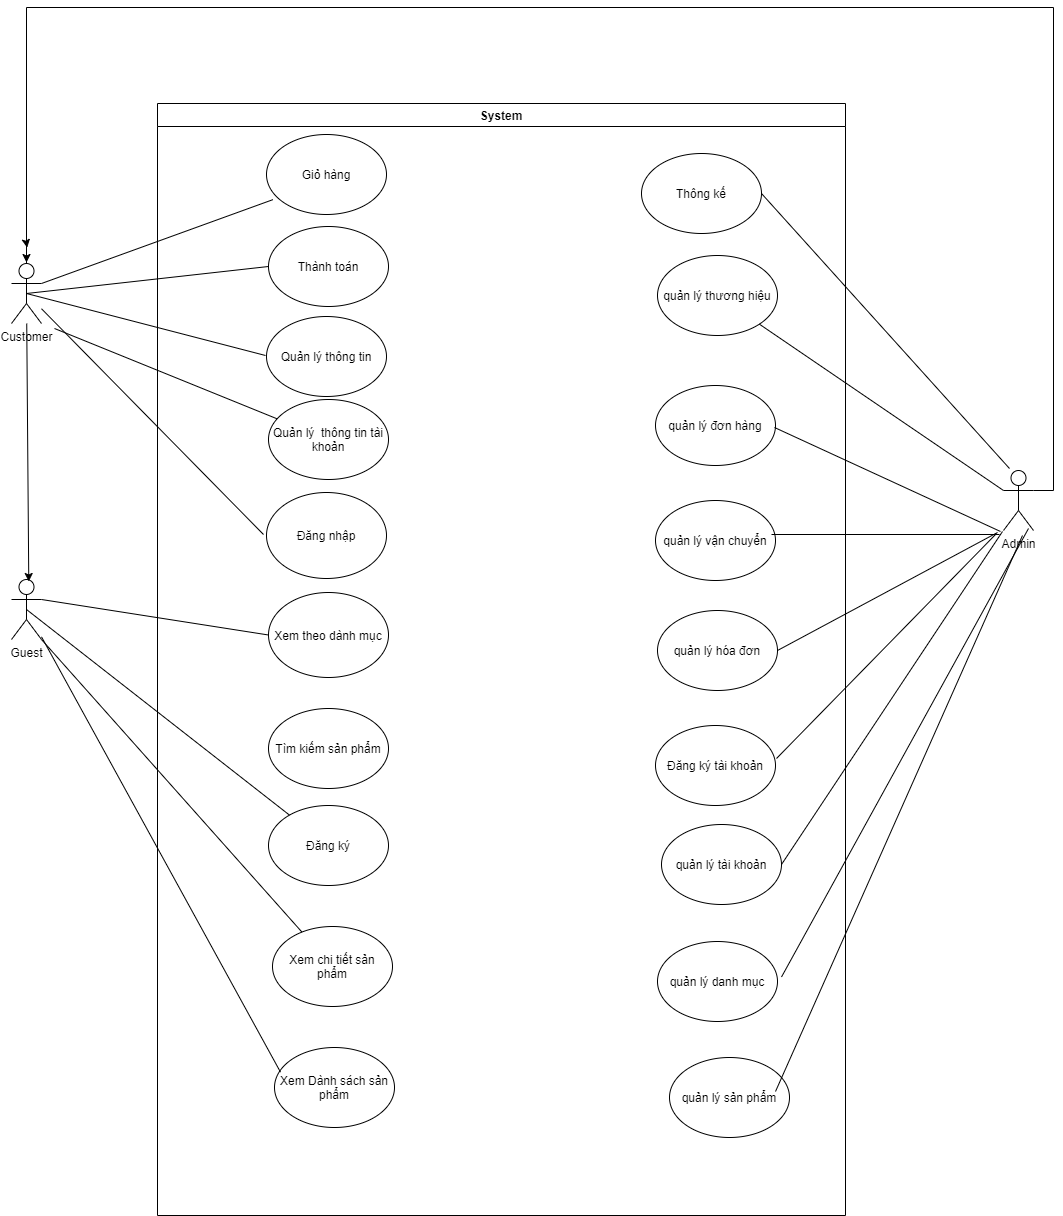

The diagram above was exported from draw.io. Its source (the exported page's mxGraphModel, read from the mxfile embedded in the PNG):
<mxGraphModel dx="1618" dy="765" grid="0" gridSize="10" guides="1" tooltips="1" connect="1" arrows="1" fold="1" page="0" pageScale="1" pageWidth="850" pageHeight="1100" math="0" shadow="0">
  <root>
    <mxCell id="0" />
    <mxCell id="1" parent="0" />
    <mxCell id="1GTBzxFdLNuia7X8R71Q-1" value="Admin" style="shape=umlActor;verticalLabelPosition=bottom;verticalAlign=top;html=1;outlineConnect=0;" vertex="1" parent="1">
      <mxGeometry x="865" y="767" width="30" height="60" as="geometry" />
    </mxCell>
    <mxCell id="1GTBzxFdLNuia7X8R71Q-2" value="Guest&lt;br&gt;" style="shape=umlActor;verticalLabelPosition=bottom;verticalAlign=top;html=1;outlineConnect=0;" vertex="1" parent="1">
      <mxGeometry x="-127" y="876" width="30" height="60" as="geometry" />
    </mxCell>
    <mxCell id="1GTBzxFdLNuia7X8R71Q-86" style="edgeStyle=orthogonalEdgeStyle;rounded=0;orthogonalLoop=1;jettySize=auto;html=1;exitX=0.5;exitY=0.5;exitDx=0;exitDy=0;exitPerimeter=0;" edge="1" parent="1" source="1GTBzxFdLNuia7X8R71Q-4">
      <mxGeometry relative="1" as="geometry">
        <mxPoint x="-111.33333333333326" y="544.13330078125" as="targetPoint" />
      </mxGeometry>
    </mxCell>
    <mxCell id="1GTBzxFdLNuia7X8R71Q-87" style="rounded=0;orthogonalLoop=1;jettySize=auto;html=1;" edge="1" parent="1" source="1GTBzxFdLNuia7X8R71Q-4">
      <mxGeometry relative="1" as="geometry">
        <mxPoint x="-109.73334757486964" y="877.999979654948" as="targetPoint" />
      </mxGeometry>
    </mxCell>
    <mxCell id="1GTBzxFdLNuia7X8R71Q-4" value="Customer&lt;br&gt;" style="shape=umlActor;verticalLabelPosition=bottom;verticalAlign=top;html=1;outlineConnect=0;" vertex="1" parent="1">
      <mxGeometry x="-127" y="560" width="30" height="60" as="geometry" />
    </mxCell>
    <mxCell id="1GTBzxFdLNuia7X8R71Q-18" value="System" style="swimlane;" vertex="1" parent="1">
      <mxGeometry x="19" y="400" width="688" height="1112" as="geometry" />
    </mxCell>
    <mxCell id="1GTBzxFdLNuia7X8R71Q-30" value="Xem theo dành mục" style="ellipse;whiteSpace=wrap;html=1;" vertex="1" parent="1GTBzxFdLNuia7X8R71Q-18">
      <mxGeometry x="111" y="489" width="120" height="85" as="geometry" />
    </mxCell>
    <mxCell id="1GTBzxFdLNuia7X8R71Q-25" value="Tìm kiếm sản phẩm" style="ellipse;whiteSpace=wrap;html=1;" vertex="1" parent="1GTBzxFdLNuia7X8R71Q-18">
      <mxGeometry x="111" y="605" width="120" height="80" as="geometry" />
    </mxCell>
    <mxCell id="1GTBzxFdLNuia7X8R71Q-26" value="Đăng nhập" style="ellipse;whiteSpace=wrap;html=1;" vertex="1" parent="1GTBzxFdLNuia7X8R71Q-18">
      <mxGeometry x="109" y="389" width="120" height="86" as="geometry" />
    </mxCell>
    <mxCell id="1GTBzxFdLNuia7X8R71Q-23" value="Xem chi tiết sản phẩm" style="ellipse;whiteSpace=wrap;html=1;" vertex="1" parent="1GTBzxFdLNuia7X8R71Q-18">
      <mxGeometry x="115" y="823" width="120" height="80" as="geometry" />
    </mxCell>
    <mxCell id="1GTBzxFdLNuia7X8R71Q-31" value="Đăng ký" style="ellipse;whiteSpace=wrap;html=1;" vertex="1" parent="1GTBzxFdLNuia7X8R71Q-18">
      <mxGeometry x="111" y="702" width="120" height="80" as="geometry" />
    </mxCell>
    <mxCell id="1GTBzxFdLNuia7X8R71Q-44" style="edgeStyle=none;rounded=0;orthogonalLoop=1;jettySize=auto;html=1;exitX=1;exitY=1;exitDx=0;exitDy=0;" edge="1" parent="1GTBzxFdLNuia7X8R71Q-18" source="1GTBzxFdLNuia7X8R71Q-31" target="1GTBzxFdLNuia7X8R71Q-31">
      <mxGeometry relative="1" as="geometry" />
    </mxCell>
    <mxCell id="1GTBzxFdLNuia7X8R71Q-29" value="Giỏ hàng" style="ellipse;whiteSpace=wrap;html=1;" vertex="1" parent="1GTBzxFdLNuia7X8R71Q-18">
      <mxGeometry x="109" y="31" width="120" height="80" as="geometry" />
    </mxCell>
    <mxCell id="1GTBzxFdLNuia7X8R71Q-27" value="Thành toán" style="ellipse;whiteSpace=wrap;html=1;" vertex="1" parent="1GTBzxFdLNuia7X8R71Q-18">
      <mxGeometry x="111" y="123" width="120" height="80" as="geometry" />
    </mxCell>
    <mxCell id="1GTBzxFdLNuia7X8R71Q-32" value="Quản lý&amp;nbsp; thông tin tài khoản" style="ellipse;whiteSpace=wrap;html=1;" vertex="1" parent="1GTBzxFdLNuia7X8R71Q-18">
      <mxGeometry x="111" y="296" width="120" height="80" as="geometry" />
    </mxCell>
    <mxCell id="1GTBzxFdLNuia7X8R71Q-28" value="Xem Dành sách sản phẩm" style="ellipse;whiteSpace=wrap;html=1;" vertex="1" parent="1GTBzxFdLNuia7X8R71Q-18">
      <mxGeometry x="117" y="944" width="120" height="80" as="geometry" />
    </mxCell>
    <mxCell id="1GTBzxFdLNuia7X8R71Q-42" value="Quản lý thông tin" style="ellipse;whiteSpace=wrap;html=1;" vertex="1" parent="1GTBzxFdLNuia7X8R71Q-18">
      <mxGeometry x="109" y="213" width="120" height="80" as="geometry" />
    </mxCell>
    <mxCell id="1GTBzxFdLNuia7X8R71Q-33" value="Thông kế" style="ellipse;whiteSpace=wrap;html=1;" vertex="1" parent="1GTBzxFdLNuia7X8R71Q-18">
      <mxGeometry x="484" y="50" width="120" height="80" as="geometry" />
    </mxCell>
    <mxCell id="1GTBzxFdLNuia7X8R71Q-36" value="quản lý thương hiệu" style="ellipse;whiteSpace=wrap;html=1;" vertex="1" parent="1GTBzxFdLNuia7X8R71Q-18">
      <mxGeometry x="500" y="152" width="120" height="80" as="geometry" />
    </mxCell>
    <mxCell id="1GTBzxFdLNuia7X8R71Q-41" style="edgeStyle=none;rounded=0;orthogonalLoop=1;jettySize=auto;html=1;exitX=0;exitY=1;exitDx=0;exitDy=0;" edge="1" parent="1GTBzxFdLNuia7X8R71Q-18" source="1GTBzxFdLNuia7X8R71Q-36" target="1GTBzxFdLNuia7X8R71Q-36">
      <mxGeometry relative="1" as="geometry" />
    </mxCell>
    <mxCell id="1GTBzxFdLNuia7X8R71Q-37" value="quản lý đơn hàng" style="ellipse;whiteSpace=wrap;html=1;" vertex="1" parent="1GTBzxFdLNuia7X8R71Q-18">
      <mxGeometry x="498" y="282" width="120" height="80" as="geometry" />
    </mxCell>
    <mxCell id="1GTBzxFdLNuia7X8R71Q-40" value="quản lý tài khoản&lt;span style=&quot;color: rgba(0 , 0 , 0 , 0) ; font-family: monospace ; font-size: 0px&quot;&gt;%3CmxGraphModel%3E%3Croot%3E%3CmxCell%20id%3D%220%22%2F%3E%3CmxCell%20id%3D%221%22%20parent%3D%220%22%2F%3E%3CmxCell%20id%3D%222%22%20value%3D%22%22%20style%3D%22ellipse%3BwhiteSpace%3Dwrap%3Bhtml%3D1%3B%22%20vertex%3D%221%22%20parent%3D%221%22%3E%3CmxGeometry%20x%3D%22604%22%20y%3D%22563%22%20width%3D%22120%22%20height%3D%2280%22%20as%3D%22geometry%22%2F%3E%3C%2FmxCell%3E%3C%2Froot%3E%3C%2FmxGraphModel%3E&lt;/span&gt;" style="ellipse;whiteSpace=wrap;html=1;" vertex="1" parent="1GTBzxFdLNuia7X8R71Q-18">
      <mxGeometry x="504" y="721" width="120" height="80" as="geometry" />
    </mxCell>
    <mxCell id="1GTBzxFdLNuia7X8R71Q-22" value="Đăng ký tài khoản" style="ellipse;whiteSpace=wrap;html=1;" vertex="1" parent="1GTBzxFdLNuia7X8R71Q-18">
      <mxGeometry x="498" y="622" width="120" height="80" as="geometry" />
    </mxCell>
    <mxCell id="1GTBzxFdLNuia7X8R71Q-38" value="quản lý vận chuyển" style="ellipse;whiteSpace=wrap;html=1;" vertex="1" parent="1GTBzxFdLNuia7X8R71Q-18">
      <mxGeometry x="498" y="397" width="120" height="80" as="geometry" />
    </mxCell>
    <mxCell id="1GTBzxFdLNuia7X8R71Q-39" value="quản lý hóa đơn" style="ellipse;whiteSpace=wrap;html=1;" vertex="1" parent="1GTBzxFdLNuia7X8R71Q-18">
      <mxGeometry x="500" y="507" width="120" height="80" as="geometry" />
    </mxCell>
    <mxCell id="1GTBzxFdLNuia7X8R71Q-35" value="quản lý danh mục" style="ellipse;whiteSpace=wrap;html=1;" vertex="1" parent="1GTBzxFdLNuia7X8R71Q-18">
      <mxGeometry x="500" y="838" width="120" height="80" as="geometry" />
    </mxCell>
    <mxCell id="1GTBzxFdLNuia7X8R71Q-34" value="quản lý sản phẩm" style="ellipse;whiteSpace=wrap;html=1;" vertex="1" parent="1GTBzxFdLNuia7X8R71Q-18">
      <mxGeometry x="512" y="954" width="120" height="80" as="geometry" />
    </mxCell>
    <mxCell id="1GTBzxFdLNuia7X8R71Q-69" value="" style="endArrow=none;html=1;rounded=0;" edge="1" parent="1GTBzxFdLNuia7X8R71Q-18">
      <mxGeometry width="50" height="50" relative="1" as="geometry">
        <mxPoint x="871" y="425" as="sourcePoint" />
        <mxPoint x="624" y="873.5" as="targetPoint" />
      </mxGeometry>
    </mxCell>
    <mxCell id="1GTBzxFdLNuia7X8R71Q-68" value="" style="endArrow=none;html=1;rounded=0;" edge="1" parent="1GTBzxFdLNuia7X8R71Q-18">
      <mxGeometry width="50" height="50" relative="1" as="geometry">
        <mxPoint x="865" y="432" as="sourcePoint" />
        <mxPoint x="618" y="988" as="targetPoint" />
      </mxGeometry>
    </mxCell>
    <mxCell id="1GTBzxFdLNuia7X8R71Q-61" value="" style="endArrow=none;html=1;rounded=0;entryX=1;entryY=0.5;entryDx=0;entryDy=0;" edge="1" parent="1" target="1GTBzxFdLNuia7X8R71Q-33">
      <mxGeometry width="50" height="50" relative="1" as="geometry">
        <mxPoint x="871" y="765" as="sourcePoint" />
        <mxPoint x="831" y="410" as="targetPoint" />
      </mxGeometry>
    </mxCell>
    <mxCell id="1GTBzxFdLNuia7X8R71Q-63" value="" style="endArrow=none;html=1;rounded=0;" edge="1" parent="1">
      <mxGeometry width="50" height="50" relative="1" as="geometry">
        <mxPoint x="858" y="830" as="sourcePoint" />
        <mxPoint x="638" y="1055" as="targetPoint" />
      </mxGeometry>
    </mxCell>
    <mxCell id="1GTBzxFdLNuia7X8R71Q-64" value="" style="endArrow=none;html=1;rounded=0;entryX=1;entryY=0.5;entryDx=0;entryDy=0;" edge="1" parent="1" target="1GTBzxFdLNuia7X8R71Q-39">
      <mxGeometry width="50" height="50" relative="1" as="geometry">
        <mxPoint x="859" y="829" as="sourcePoint" />
        <mxPoint x="651" y="940" as="targetPoint" />
      </mxGeometry>
    </mxCell>
    <mxCell id="1GTBzxFdLNuia7X8R71Q-65" value="" style="endArrow=none;html=1;rounded=0;entryX=1;entryY=0.5;entryDx=0;entryDy=0;" edge="1" parent="1">
      <mxGeometry width="50" height="50" relative="1" as="geometry">
        <mxPoint x="861" y="831" as="sourcePoint" />
        <mxPoint x="633" y="831" as="targetPoint" />
      </mxGeometry>
    </mxCell>
    <mxCell id="1GTBzxFdLNuia7X8R71Q-66" value="" style="endArrow=none;html=1;rounded=0;entryX=1;entryY=0.5;entryDx=0;entryDy=0;" edge="1" parent="1">
      <mxGeometry width="50" height="50" relative="1" as="geometry">
        <mxPoint x="862" y="828" as="sourcePoint" />
        <mxPoint x="636" y="724" as="targetPoint" />
      </mxGeometry>
    </mxCell>
    <mxCell id="1GTBzxFdLNuia7X8R71Q-67" value="" style="endArrow=none;html=1;rounded=0;exitX=0;exitY=0.3333333333333333;exitDx=0;exitDy=0;exitPerimeter=0;" edge="1" parent="1" source="1GTBzxFdLNuia7X8R71Q-1" target="1GTBzxFdLNuia7X8R71Q-36">
      <mxGeometry width="50" height="50" relative="1" as="geometry">
        <mxPoint x="921" y="815" as="sourcePoint" />
        <mxPoint x="673" y="540" as="targetPoint" />
      </mxGeometry>
    </mxCell>
    <mxCell id="1GTBzxFdLNuia7X8R71Q-71" value="" style="endArrow=none;html=1;rounded=0;entryX=1;entryY=0.5;entryDx=0;entryDy=0;" edge="1" parent="1" target="1GTBzxFdLNuia7X8R71Q-40">
      <mxGeometry width="50" height="50" relative="1" as="geometry">
        <mxPoint x="864" y="828" as="sourcePoint" />
        <mxPoint x="678" y="1095" as="targetPoint" />
      </mxGeometry>
    </mxCell>
    <mxCell id="1GTBzxFdLNuia7X8R71Q-72" value="" style="endArrow=none;html=1;rounded=0;entryX=0.5;entryY=0.5;entryDx=0;entryDy=0;entryPerimeter=0;" edge="1" parent="1" target="1GTBzxFdLNuia7X8R71Q-4">
      <mxGeometry width="50" height="50" relative="1" as="geometry">
        <mxPoint x="127" y="652" as="sourcePoint" />
        <mxPoint x="-212" y="740" as="targetPoint" />
      </mxGeometry>
    </mxCell>
    <mxCell id="1GTBzxFdLNuia7X8R71Q-74" value="" style="endArrow=none;html=1;rounded=0;entryX=0.5;entryY=0.5;entryDx=0;entryDy=0;exitX=0;exitY=0.5;exitDx=0;exitDy=0;entryPerimeter=0;" edge="1" parent="1" source="1GTBzxFdLNuia7X8R71Q-27" target="1GTBzxFdLNuia7X8R71Q-4">
      <mxGeometry width="50" height="50" relative="1" as="geometry">
        <mxPoint x="26" y="750" as="sourcePoint" />
        <mxPoint x="-202" y="750" as="targetPoint" />
      </mxGeometry>
    </mxCell>
    <mxCell id="1GTBzxFdLNuia7X8R71Q-75" value="" style="endArrow=none;html=1;rounded=0;entryX=1;entryY=0.3333333333333333;entryDx=0;entryDy=0;exitX=0.054;exitY=0.814;exitDx=0;exitDy=0;exitPerimeter=0;entryPerimeter=0;" edge="1" parent="1" source="1GTBzxFdLNuia7X8R71Q-29" target="1GTBzxFdLNuia7X8R71Q-4">
      <mxGeometry width="50" height="50" relative="1" as="geometry">
        <mxPoint x="36" y="760" as="sourcePoint" />
        <mxPoint x="-192" y="760" as="targetPoint" />
      </mxGeometry>
    </mxCell>
    <mxCell id="1GTBzxFdLNuia7X8R71Q-76" value="" style="endArrow=none;html=1;rounded=0;" edge="1" parent="1" source="1GTBzxFdLNuia7X8R71Q-32">
      <mxGeometry width="50" height="50" relative="1" as="geometry">
        <mxPoint x="46" y="770" as="sourcePoint" />
        <mxPoint x="-84" y="625" as="targetPoint" />
      </mxGeometry>
    </mxCell>
    <mxCell id="1GTBzxFdLNuia7X8R71Q-77" value="" style="endArrow=none;html=1;rounded=0;" edge="1" parent="1" target="1GTBzxFdLNuia7X8R71Q-4">
      <mxGeometry width="50" height="50" relative="1" as="geometry">
        <mxPoint x="125" y="831" as="sourcePoint" />
        <mxPoint x="-172" y="780" as="targetPoint" />
      </mxGeometry>
    </mxCell>
    <mxCell id="1GTBzxFdLNuia7X8R71Q-78" value="" style="endArrow=none;html=1;rounded=0;entryX=0;entryY=1;entryDx=0;entryDy=0;entryPerimeter=0;exitX=0.05;exitY=0.308;exitDx=0;exitDy=0;exitPerimeter=0;" edge="1" parent="1" source="1GTBzxFdLNuia7X8R71Q-28" target="1GTBzxFdLNuia7X8R71Q-2">
      <mxGeometry width="50" height="50" relative="1" as="geometry">
        <mxPoint x="127" y="830" as="sourcePoint" />
        <mxPoint x="-162" y="790" as="targetPoint" />
      </mxGeometry>
    </mxCell>
    <mxCell id="1GTBzxFdLNuia7X8R71Q-79" value="" style="endArrow=none;html=1;rounded=0;entryX=1;entryY=0.3333333333333333;entryDx=0;entryDy=0;exitX=0;exitY=0.5;exitDx=0;exitDy=0;entryPerimeter=0;" edge="1" parent="1" source="1GTBzxFdLNuia7X8R71Q-30" target="1GTBzxFdLNuia7X8R71Q-2">
      <mxGeometry width="50" height="50" relative="1" as="geometry">
        <mxPoint x="76" y="800" as="sourcePoint" />
        <mxPoint x="-152" y="800" as="targetPoint" />
      </mxGeometry>
    </mxCell>
    <mxCell id="1GTBzxFdLNuia7X8R71Q-80" value="" style="endArrow=none;html=1;rounded=0;entryX=0.5;entryY=0.5;entryDx=0;entryDy=0;entryPerimeter=0;" edge="1" parent="1" source="1GTBzxFdLNuia7X8R71Q-31" target="1GTBzxFdLNuia7X8R71Q-2">
      <mxGeometry width="50" height="50" relative="1" as="geometry">
        <mxPoint x="86" y="810" as="sourcePoint" />
        <mxPoint x="-142" y="810" as="targetPoint" />
      </mxGeometry>
    </mxCell>
    <mxCell id="1GTBzxFdLNuia7X8R71Q-81" value="" style="endArrow=none;html=1;rounded=0;entryX=1;entryY=1;entryDx=0;entryDy=0;entryPerimeter=0;" edge="1" parent="1" source="1GTBzxFdLNuia7X8R71Q-23" target="1GTBzxFdLNuia7X8R71Q-2">
      <mxGeometry width="50" height="50" relative="1" as="geometry">
        <mxPoint x="96" y="820" as="sourcePoint" />
        <mxPoint x="-132" y="820" as="targetPoint" />
      </mxGeometry>
    </mxCell>
    <mxCell id="1GTBzxFdLNuia7X8R71Q-84" style="edgeStyle=orthogonalEdgeStyle;rounded=0;orthogonalLoop=1;jettySize=auto;html=1;exitX=1;exitY=0.3333333333333333;exitDx=0;exitDy=0;exitPerimeter=0;" edge="1" parent="1" source="1GTBzxFdLNuia7X8R71Q-1">
      <mxGeometry relative="1" as="geometry">
        <mxPoint x="-112" y="559" as="targetPoint" />
        <Array as="points">
          <mxPoint x="915" y="787" />
          <mxPoint x="915" y="304" />
          <mxPoint x="-112" y="304" />
        </Array>
      </mxGeometry>
    </mxCell>
  </root>
</mxGraphModel>